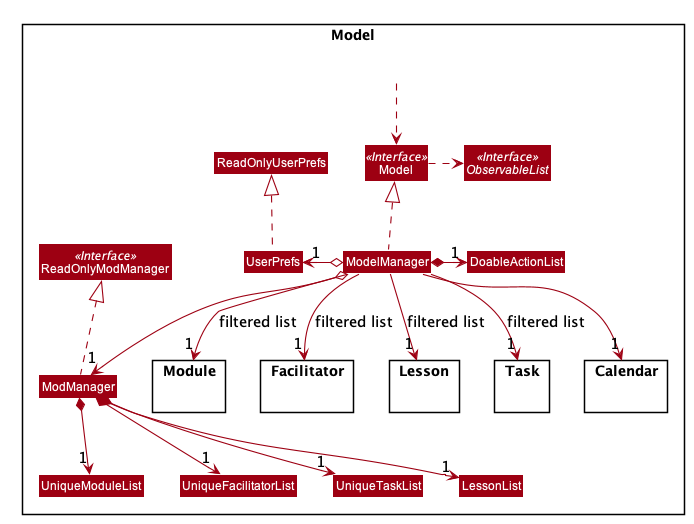

The diagram above was rendered by PlantUML. Its source (embedded in the PNG):
@startuml









skinparam BackgroundColor #FFFFFFF

skinparam Shadowing false

skinparam Class {
    FontColor #FFFFFF
    BorderThickness 1
    BorderColor #FFFFFF
    StereotypeFontColor #FFFFFF
    FontName Arial
}

skinparam Actor {
    BorderColor #000000
    Color #000000
    FontName Arial
}

skinparam Sequence {
    MessageAlign center
    BoxFontSize 50
    BoxPadding 0
    BoxFontColor #FFFFFF
    FontName Arial
}

skinparam Participant {
    FontColor #FFFFFFF
    Padding 20
    FontSize 50
}

skinparam ArrowFontSize 40
skinparam MinClassWidth 50
skinparam ParticipantPadding 10
skinparam Shadowing false
skinparam DefaultTextAlignment center
skinparam packageStyle Rectangle

hide footbox
hide members
hide circle
skinparam arrowThickness 1.1
skinparam arrowColor #9D0012
skinparam classBackgroundColor #9D0012
skinparam ArrowFontSize 15

Package Model <<Rectangle>>{
Interface ReadOnlyModManager <<Interface>>
Interface Model <<Interface>>
Interface ObservableList <<Interface>>
Class ModManager
Class ReadOnlyModManager
Class Model
Class ModelManager
Class UserPrefs
Class ReadOnlyUserPrefs
Class DoableActionList
Package Module {
}

Package Facilitator {
}

Package Lesson {
}

Package Task {
}

Package Calendar {
}

Class HiddenOutside #FFFFFF
HiddenOutside ..> Model

ModManager .up.|> ReadOnlyModManager

ModelManager .up.|> Model
Model .right.> ObservableList
ModelManager o--> "1" ModManager
ModelManager o-left-> "1" UserPrefs
UserPrefs .up.|> ReadOnlyUserPrefs

ModManager *--> "1" UniqueModuleList
ModManager *--> "1" UniqueFacilitatorList
ModManager *--> "1" UniqueTaskList
ModManager *--> "1" LessonList

ModelManager *-> "1" DoableActionList
ModelManager -->"1" Calendar
ModelManager -->"1" Module : filtered list
ModelManager -->"1" Facilitator : filtered list
ModelManager -->"1" Task : filtered list
ModelManager -->"1" Lesson : filtered list
@enduml